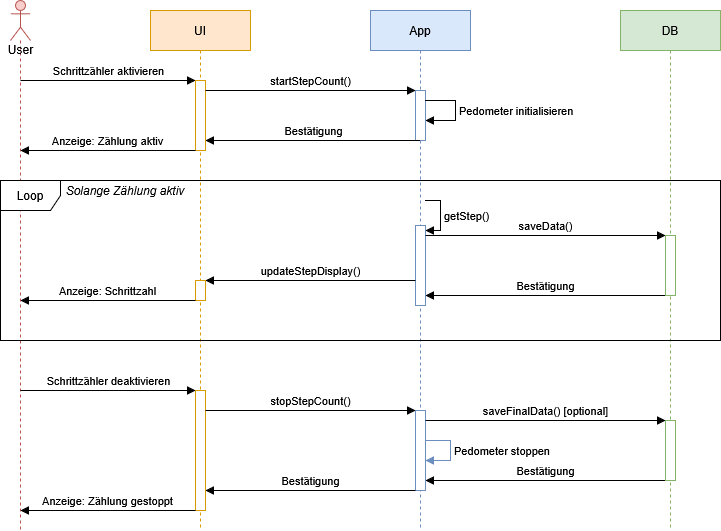

The diagram above was exported from draw.io. Its source (the exported page's mxGraphModel, read from the mxfile embedded in the PNG):
<mxGraphModel dx="1418" dy="765" grid="1" gridSize="10" guides="1" tooltips="1" connect="1" arrows="1" fold="1" page="1" pageScale="1" pageWidth="1019" pageHeight="1320" math="0" shadow="0">
  <root>
    <mxCell id="0" />
    <mxCell id="1" parent="0" />
    <mxCell id="XppZFFv2hi1EjOijFOD9-2" value="User" style="shape=umlLifeline;participant=umlActor;perimeter=lifelinePerimeter;html=1;container=1;collapsible=0;recursiveResize=0;verticalAlign=top;spacingTop=36;outlineConnect=0;size=40;fillColor=#f8cecc;strokeColor=light-dark(#B85450,#FF6666);" parent="1" vertex="1">
      <mxGeometry x="130" y="80" width="20" height="530" as="geometry" />
    </mxCell>
    <mxCell id="XppZFFv2hi1EjOijFOD9-4" value="UI" style="shape=umlLifeline;perimeter=lifelinePerimeter;whiteSpace=wrap;html=1;container=1;collapsible=0;recursiveResize=0;outlineConnect=0;fillColor=#ffe6cc;strokeColor=light-dark(#D79B00,#FF8000);" parent="1" vertex="1">
      <mxGeometry x="270" y="90" width="100" height="520" as="geometry" />
    </mxCell>
    <mxCell id="VfmRwxMGgHBU-EZJZnz9-11" value="" style="html=1;points=[[0,0,0,0,5],[0,1,0,0,-5],[1,0,0,0,5],[1,1,0,0,-5]];perimeter=orthogonalPerimeter;outlineConnect=0;targetShapes=umlLifeline;portConstraint=eastwest;newEdgeStyle={&quot;curved&quot;:0,&quot;rounded&quot;:0};strokeColor=light-dark(#D79B00,#FF8000);" vertex="1" parent="XppZFFv2hi1EjOijFOD9-4">
      <mxGeometry x="45" y="70" width="10" height="70" as="geometry" />
    </mxCell>
    <mxCell id="VfmRwxMGgHBU-EZJZnz9-12" value="" style="html=1;points=[[0,0,0,0,5],[0,1,0,0,-5],[1,0,0,0,5],[1,1,0,0,-5]];perimeter=orthogonalPerimeter;outlineConnect=0;targetShapes=umlLifeline;portConstraint=eastwest;newEdgeStyle={&quot;curved&quot;:0,&quot;rounded&quot;:0};strokeColor=light-dark(#D79B00,#FF8000);" vertex="1" parent="XppZFFv2hi1EjOijFOD9-4">
      <mxGeometry x="45" y="380" width="10" height="120" as="geometry" />
    </mxCell>
    <mxCell id="VfmRwxMGgHBU-EZJZnz9-35" value="" style="html=1;points=[[0,0,0,0,5],[0,1,0,0,-5],[1,0,0,0,5],[1,1,0,0,-5]];perimeter=orthogonalPerimeter;outlineConnect=0;targetShapes=umlLifeline;portConstraint=eastwest;newEdgeStyle={&quot;curved&quot;:0,&quot;rounded&quot;:0};strokeColor=light-dark(#D79B00,#FF8000);" vertex="1" parent="XppZFFv2hi1EjOijFOD9-4">
      <mxGeometry x="45" y="270" width="10" height="20" as="geometry" />
    </mxCell>
    <mxCell id="XppZFFv2hi1EjOijFOD9-11" value="App" style="shape=umlLifeline;perimeter=lifelinePerimeter;whiteSpace=wrap;html=1;container=1;collapsible=0;recursiveResize=0;outlineConnect=0;fillColor=#dae8fc;strokeColor=light-dark(#6C8EBF,#66B2FF);" parent="1" vertex="1">
      <mxGeometry x="490" y="90" width="100" height="520" as="geometry" />
    </mxCell>
    <mxCell id="VfmRwxMGgHBU-EZJZnz9-7" value="" style="html=1;points=[[0,0,0,0,5],[0,1,0,0,-5],[1,0,0,0,5],[1,1,0,0,-5]];perimeter=orthogonalPerimeter;outlineConnect=0;targetShapes=umlLifeline;portConstraint=eastwest;newEdgeStyle={&quot;curved&quot;:0,&quot;rounded&quot;:0};strokeColor=light-dark(#6C8EBF,#66B2FF);" vertex="1" parent="XppZFFv2hi1EjOijFOD9-11">
      <mxGeometry x="45" y="80" width="10" height="50" as="geometry" />
    </mxCell>
    <mxCell id="VfmRwxMGgHBU-EZJZnz9-8" value="Pedometer initialisieren" style="html=1;align=left;spacingLeft=2;endArrow=block;rounded=0;edgeStyle=orthogonalEdgeStyle;curved=0;rounded=0;" edge="1" target="VfmRwxMGgHBU-EZJZnz9-7" parent="XppZFFv2hi1EjOijFOD9-11">
      <mxGeometry relative="1" as="geometry">
        <mxPoint x="55" y="90" as="sourcePoint" />
        <Array as="points">
          <mxPoint x="55" y="90" />
          <mxPoint x="85" y="90" />
          <mxPoint x="85" y="110" />
        </Array>
      </mxGeometry>
    </mxCell>
    <mxCell id="VfmRwxMGgHBU-EZJZnz9-9" value="startStepCount()" style="html=1;verticalAlign=bottom;endArrow=block;curved=0;rounded=0;" edge="1" parent="XppZFFv2hi1EjOijFOD9-11" source="VfmRwxMGgHBU-EZJZnz9-11">
      <mxGeometry width="80" relative="1" as="geometry">
        <mxPoint x="-160" y="80" as="sourcePoint" />
        <mxPoint x="45" y="80" as="targetPoint" />
      </mxGeometry>
    </mxCell>
    <mxCell id="VfmRwxMGgHBU-EZJZnz9-13" value="" style="html=1;points=[[0,0,0,0,5],[0,1,0,0,-5],[1,0,0,0,5],[1,1,0,0,-5]];perimeter=orthogonalPerimeter;outlineConnect=0;targetShapes=umlLifeline;portConstraint=eastwest;newEdgeStyle={&quot;curved&quot;:0,&quot;rounded&quot;:0};strokeColor=light-dark(#6C8EBF,#66B2FF);" vertex="1" parent="XppZFFv2hi1EjOijFOD9-11">
      <mxGeometry x="45" y="400" width="10" height="80" as="geometry" />
    </mxCell>
    <mxCell id="VfmRwxMGgHBU-EZJZnz9-14" value="Pedometer stoppen" style="html=1;align=left;spacingLeft=2;endArrow=block;rounded=0;edgeStyle=orthogonalEdgeStyle;curved=0;rounded=0;strokeColor=light-dark(#6C8EBF,#FFFFFF);" edge="1" target="VfmRwxMGgHBU-EZJZnz9-13" parent="XppZFFv2hi1EjOijFOD9-11" source="VfmRwxMGgHBU-EZJZnz9-13">
      <mxGeometry relative="1" as="geometry">
        <mxPoint x="60" y="420" as="sourcePoint" />
        <Array as="points">
          <mxPoint x="80" y="430" />
          <mxPoint x="80" y="450" />
        </Array>
      </mxGeometry>
    </mxCell>
    <mxCell id="VfmRwxMGgHBU-EZJZnz9-17" value="Bestätigung" style="html=1;verticalAlign=bottom;endArrow=block;curved=0;rounded=0;" edge="1" parent="XppZFFv2hi1EjOijFOD9-11">
      <mxGeometry width="80" relative="1" as="geometry">
        <mxPoint x="295" y="470.0000000000001" as="sourcePoint" />
        <mxPoint x="55" y="470" as="targetPoint" />
      </mxGeometry>
    </mxCell>
    <mxCell id="VfmRwxMGgHBU-EZJZnz9-34" value="getStep()" style="html=1;align=left;spacingLeft=2;endArrow=block;rounded=0;edgeStyle=orthogonalEdgeStyle;curved=0;rounded=0;" edge="1" parent="XppZFFv2hi1EjOijFOD9-11">
      <mxGeometry relative="1" as="geometry">
        <mxPoint x="55" y="190" as="sourcePoint" />
        <Array as="points">
          <mxPoint x="70" y="190" />
          <mxPoint x="70" y="220" />
        </Array>
        <mxPoint x="55" y="220" as="targetPoint" />
      </mxGeometry>
    </mxCell>
    <mxCell id="XppZFFv2hi1EjOijFOD9-15" value="DB" style="shape=umlLifeline;perimeter=lifelinePerimeter;whiteSpace=wrap;html=1;container=1;collapsible=0;recursiveResize=0;outlineConnect=0;fillColor=#d5e8d4;strokeColor=light-dark(#82B366,#66FF66);" parent="1" vertex="1">
      <mxGeometry x="740" y="90" width="100" height="520" as="geometry" />
    </mxCell>
    <mxCell id="VfmRwxMGgHBU-EZJZnz9-15" value="" style="html=1;points=[[0,0,0,0,5],[0,1,0,0,-5],[1,0,0,0,5],[1,1,0,0,-5]];perimeter=orthogonalPerimeter;outlineConnect=0;targetShapes=umlLifeline;portConstraint=eastwest;newEdgeStyle={&quot;curved&quot;:0,&quot;rounded&quot;:0};strokeColor=light-dark(#82B366,#66FF66);" vertex="1" parent="XppZFFv2hi1EjOijFOD9-15">
      <mxGeometry x="45" y="410" width="10" height="60" as="geometry" />
    </mxCell>
    <mxCell id="VfmRwxMGgHBU-EZJZnz9-28" value="" style="html=1;points=[[0,0,0,0,5],[0,1,0,0,-5],[1,0,0,0,5],[1,1,0,0,-5]];perimeter=orthogonalPerimeter;outlineConnect=0;targetShapes=umlLifeline;portConstraint=eastwest;newEdgeStyle={&quot;curved&quot;:0,&quot;rounded&quot;:0};strokeColor=light-dark(#6C8EBF,#66B2FF);" vertex="1" parent="XppZFFv2hi1EjOijFOD9-15">
      <mxGeometry x="-205" y="215" width="10" height="80" as="geometry" />
    </mxCell>
    <mxCell id="VfmRwxMGgHBU-EZJZnz9-30" value="Bestätigung" style="html=1;verticalAlign=bottom;endArrow=block;curved=0;rounded=0;" edge="1" parent="XppZFFv2hi1EjOijFOD9-15">
      <mxGeometry width="80" relative="1" as="geometry">
        <mxPoint x="45" y="285.0000000000001" as="sourcePoint" />
        <mxPoint x="-195" y="285" as="targetPoint" />
      </mxGeometry>
    </mxCell>
    <mxCell id="VfmRwxMGgHBU-EZJZnz9-31" value="" style="html=1;points=[[0,0,0,0,5],[0,1,0,0,-5],[1,0,0,0,5],[1,1,0,0,-5]];perimeter=orthogonalPerimeter;outlineConnect=0;targetShapes=umlLifeline;portConstraint=eastwest;newEdgeStyle={&quot;curved&quot;:0,&quot;rounded&quot;:0};strokeColor=light-dark(#82B366,#66FF66);" vertex="1" parent="XppZFFv2hi1EjOijFOD9-15">
      <mxGeometry x="45" y="225" width="10" height="60" as="geometry" />
    </mxCell>
    <mxCell id="VfmRwxMGgHBU-EZJZnz9-32" value="saveData()" style="html=1;verticalAlign=bottom;endArrow=block;curved=0;rounded=0;" edge="1" parent="XppZFFv2hi1EjOijFOD9-15" target="VfmRwxMGgHBU-EZJZnz9-31">
      <mxGeometry width="80" relative="1" as="geometry">
        <mxPoint x="-195" y="225.0000000000001" as="sourcePoint" />
        <mxPoint x="40" y="225" as="targetPoint" />
      </mxGeometry>
    </mxCell>
    <mxCell id="VfmRwxMGgHBU-EZJZnz9-1" value="Schrittzähler aktivieren" style="html=1;verticalAlign=bottom;endArrow=block;curved=0;rounded=0;" edge="1" parent="1" target="VfmRwxMGgHBU-EZJZnz9-11">
      <mxGeometry width="80" relative="1" as="geometry">
        <mxPoint x="140" y="160" as="sourcePoint" />
        <mxPoint x="310" y="160" as="targetPoint" />
      </mxGeometry>
    </mxCell>
    <mxCell id="VfmRwxMGgHBU-EZJZnz9-2" value="Anzeige: Zählung aktiv" style="html=1;verticalAlign=bottom;endArrow=block;curved=0;rounded=0;" edge="1" parent="1" source="VfmRwxMGgHBU-EZJZnz9-11">
      <mxGeometry width="80" relative="1" as="geometry">
        <mxPoint x="300" y="230" as="sourcePoint" />
        <mxPoint x="140" y="230" as="targetPoint" />
      </mxGeometry>
    </mxCell>
    <mxCell id="VfmRwxMGgHBU-EZJZnz9-3" value="Schrittzähler deaktivieren" style="html=1;verticalAlign=bottom;endArrow=block;curved=0;rounded=0;" edge="1" parent="1" target="VfmRwxMGgHBU-EZJZnz9-12">
      <mxGeometry width="80" relative="1" as="geometry">
        <mxPoint x="140" y="470" as="sourcePoint" />
        <mxPoint x="310" y="470" as="targetPoint" />
      </mxGeometry>
    </mxCell>
    <mxCell id="VfmRwxMGgHBU-EZJZnz9-4" value="Anzeige: Zählung gestoppt" style="html=1;verticalAlign=bottom;endArrow=block;curved=0;rounded=0;" edge="1" parent="1" source="VfmRwxMGgHBU-EZJZnz9-12">
      <mxGeometry width="80" relative="1" as="geometry">
        <mxPoint x="310" y="590" as="sourcePoint" />
        <mxPoint x="140" y="590" as="targetPoint" />
      </mxGeometry>
    </mxCell>
    <mxCell id="VfmRwxMGgHBU-EZJZnz9-5" value="stopStepCount()" style="html=1;verticalAlign=bottom;endArrow=block;curved=0;rounded=0;" edge="1" parent="1">
      <mxGeometry width="80" relative="1" as="geometry">
        <mxPoint x="325" y="490.0000000000001" as="sourcePoint" />
        <mxPoint x="535" y="490.0000000000001" as="targetPoint" />
      </mxGeometry>
    </mxCell>
    <mxCell id="VfmRwxMGgHBU-EZJZnz9-6" value="Bestätigung" style="html=1;verticalAlign=bottom;endArrow=block;curved=0;rounded=0;" edge="1" parent="1">
      <mxGeometry width="80" relative="1" as="geometry">
        <mxPoint x="535" y="570.0000000000001" as="sourcePoint" />
        <mxPoint x="325" y="570.0000000000001" as="targetPoint" />
      </mxGeometry>
    </mxCell>
    <mxCell id="VfmRwxMGgHBU-EZJZnz9-10" value="Bestätigung" style="html=1;verticalAlign=bottom;endArrow=block;curved=0;rounded=0;" edge="1" parent="1" target="VfmRwxMGgHBU-EZJZnz9-11">
      <mxGeometry width="80" relative="1" as="geometry">
        <mxPoint x="539.5" y="220" as="sourcePoint" />
        <mxPoint x="330" y="220" as="targetPoint" />
      </mxGeometry>
    </mxCell>
    <mxCell id="VfmRwxMGgHBU-EZJZnz9-16" value="saveFinalData() [optional]" style="html=1;verticalAlign=bottom;endArrow=block;curved=0;rounded=0;" edge="1" parent="1" target="VfmRwxMGgHBU-EZJZnz9-15">
      <mxGeometry width="80" relative="1" as="geometry">
        <mxPoint x="545" y="500.0000000000001" as="sourcePoint" />
        <mxPoint x="780" y="500" as="targetPoint" />
      </mxGeometry>
    </mxCell>
    <mxCell id="VfmRwxMGgHBU-EZJZnz9-36" value="updateStepDisplay()" style="html=1;verticalAlign=bottom;endArrow=block;curved=0;rounded=0;" edge="1" parent="1" source="VfmRwxMGgHBU-EZJZnz9-28" target="VfmRwxMGgHBU-EZJZnz9-35">
      <mxGeometry width="80" relative="1" as="geometry">
        <mxPoint x="380" y="340" as="sourcePoint" />
        <mxPoint x="460" y="340" as="targetPoint" />
      </mxGeometry>
    </mxCell>
    <mxCell id="VfmRwxMGgHBU-EZJZnz9-38" value="Anzeige: Schrittzahl" style="html=1;verticalAlign=bottom;endArrow=block;curved=0;rounded=0;" edge="1" parent="1">
      <mxGeometry width="80" relative="1" as="geometry">
        <mxPoint x="315" y="380" as="sourcePoint" />
        <mxPoint x="140" y="380" as="targetPoint" />
      </mxGeometry>
    </mxCell>
    <mxCell id="VfmRwxMGgHBU-EZJZnz9-39" value="Loop" style="shape=umlFrame;whiteSpace=wrap;html=1;pointerEvents=0;" vertex="1" parent="1">
      <mxGeometry x="120" y="260" width="720" height="160" as="geometry" />
    </mxCell>
    <mxCell id="VfmRwxMGgHBU-EZJZnz9-41" value="&lt;i&gt;Solange Zählung aktiv&lt;/i&gt;" style="text;html=1;align=center;verticalAlign=middle;whiteSpace=wrap;rounded=0;" vertex="1" parent="1">
      <mxGeometry x="180" y="260" width="130" height="20" as="geometry" />
    </mxCell>
  </root>
</mxGraphModel>